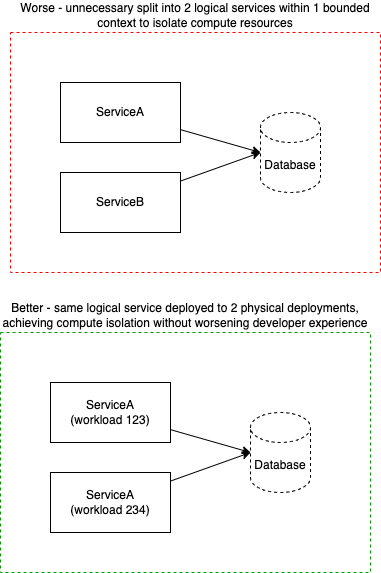

The diagram above was exported from draw.io. Its source (the exported page's mxGraphModel, read from the mxfile embedded in the PNG):
<mxGraphModel dx="941" dy="715" grid="1" gridSize="10" guides="1" tooltips="1" connect="1" arrows="1" fold="1" page="1" pageScale="1" pageWidth="850" pageHeight="1100" math="0" shadow="0">
  <root>
    <mxCell id="0" />
    <mxCell id="1" parent="0" />
    <mxCell id="4" value="Worse - unnecessary split into 2 logical services within 1 bounded context to isolate compute resources" style="rounded=0;whiteSpace=wrap;html=1;dashed=1;strokeColor=#FF0000;labelPosition=center;verticalLabelPosition=top;align=center;verticalAlign=bottom;" vertex="1" parent="1">
      <mxGeometry x="170" y="180" width="370" height="240" as="geometry" />
    </mxCell>
    <mxCell id="6" style="edgeStyle=none;html=1;entryX=0;entryY=0.5;entryDx=0;entryDy=0;entryPerimeter=0;" edge="1" parent="1" source="2" target="5">
      <mxGeometry relative="1" as="geometry" />
    </mxCell>
    <mxCell id="2" value="ServiceA" style="rounded=0;whiteSpace=wrap;html=1;" vertex="1" parent="1">
      <mxGeometry x="220" y="230" width="120" height="60" as="geometry" />
    </mxCell>
    <mxCell id="7" style="edgeStyle=none;html=1;entryX=0;entryY=0.5;entryDx=0;entryDy=0;entryPerimeter=0;" edge="1" parent="1" source="3" target="5">
      <mxGeometry relative="1" as="geometry" />
    </mxCell>
    <mxCell id="3" value="ServiceB" style="rounded=0;whiteSpace=wrap;html=1;" vertex="1" parent="1">
      <mxGeometry x="220" y="320" width="120" height="60" as="geometry" />
    </mxCell>
    <mxCell id="5" value="Database" style="shape=cylinder3;whiteSpace=wrap;html=1;boundedLbl=1;backgroundOutline=1;size=15;dashed=1;strokeColor=default;" vertex="1" parent="1">
      <mxGeometry x="420" y="260" width="60" height="80" as="geometry" />
    </mxCell>
    <mxCell id="9" value="Better - same logical service deployed to 2 physical deployments, achieving compute isolation without worsening developer experience" style="rounded=0;whiteSpace=wrap;html=1;dashed=1;strokeColor=#009900;labelPosition=center;verticalLabelPosition=top;align=center;verticalAlign=bottom;" vertex="1" parent="1">
      <mxGeometry x="160" y="480" width="370" height="240" as="geometry" />
    </mxCell>
    <mxCell id="10" style="edgeStyle=none;html=1;entryX=0;entryY=0.5;entryDx=0;entryDy=0;entryPerimeter=0;" edge="1" parent="1" source="11" target="14">
      <mxGeometry relative="1" as="geometry" />
    </mxCell>
    <mxCell id="11" value="ServiceA&lt;br&gt;(workload 123)" style="rounded=0;whiteSpace=wrap;html=1;" vertex="1" parent="1">
      <mxGeometry x="210" y="530" width="120" height="60" as="geometry" />
    </mxCell>
    <mxCell id="12" style="edgeStyle=none;html=1;entryX=0;entryY=0.5;entryDx=0;entryDy=0;entryPerimeter=0;" edge="1" parent="1" source="13" target="14">
      <mxGeometry relative="1" as="geometry" />
    </mxCell>
    <mxCell id="13" value="ServiceA&lt;br&gt;(workload 234)" style="rounded=0;whiteSpace=wrap;html=1;" vertex="1" parent="1">
      <mxGeometry x="210" y="620" width="120" height="60" as="geometry" />
    </mxCell>
    <mxCell id="14" value="Database" style="shape=cylinder3;whiteSpace=wrap;html=1;boundedLbl=1;backgroundOutline=1;size=15;dashed=1;strokeColor=default;" vertex="1" parent="1">
      <mxGeometry x="410" y="560" width="60" height="80" as="geometry" />
    </mxCell>
  </root>
</mxGraphModel>